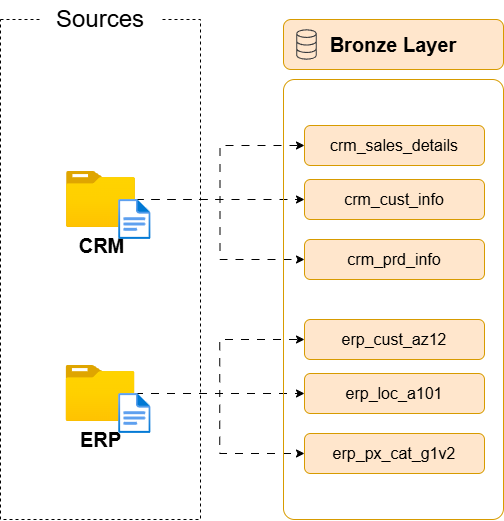

The diagram above was exported from draw.io. Its source (the exported page's mxGraphModel, read from the mxfile embedded in the PNG):
<mxGraphModel dx="1141" dy="631" grid="1" gridSize="10" guides="1" tooltips="1" connect="1" arrows="1" fold="1" page="1" pageScale="1" pageWidth="1920" pageHeight="1200" background="#ffffff" math="0" shadow="0">
  <root>
    <mxCell id="PmAsDYt7ePFWswJWPdAt-0" />
    <mxCell id="PmAsDYt7ePFWswJWPdAt-1" parent="PmAsDYt7ePFWswJWPdAt-0" />
    <mxCell id="n8bJTZ1ovyGtcUzWuUE2-2" parent="PmAsDYt7ePFWswJWPdAt-1" style="rounded=0;whiteSpace=wrap;html=1;fillColor=none;dashed=1;" value="" vertex="1">
      <mxGeometry height="500" width="200" x="390" y="280" as="geometry" />
    </mxCell>
    <mxCell id="n8bJTZ1ovyGtcUzWuUE2-3" parent="PmAsDYt7ePFWswJWPdAt-1" style="rounded=1;whiteSpace=wrap;html=1;strokeColor=none;" value="&lt;font style=&quot;font-size: 24px;&quot;&gt;Sources&lt;/font&gt;" vertex="1">
      <mxGeometry height="40" width="120" x="430" y="260" as="geometry" />
    </mxCell>
    <mxCell id="D8R9sGTT4eO_Y8YIvJOX-3" edge="1" parent="PmAsDYt7ePFWswJWPdAt-1" source="4ZKNdrfmacIxx5nxEuMF-0" style="edgeStyle=orthogonalEdgeStyle;rounded=0;orthogonalLoop=1;jettySize=auto;html=1;entryX=0;entryY=0.5;entryDx=0;entryDy=0;flowAnimation=1;" target="hnOc7kBfibrwKYlpnwC0-0">
      <mxGeometry relative="1" as="geometry" />
    </mxCell>
    <mxCell id="D8R9sGTT4eO_Y8YIvJOX-4" edge="1" parent="PmAsDYt7ePFWswJWPdAt-1" source="4ZKNdrfmacIxx5nxEuMF-0" style="edgeStyle=orthogonalEdgeStyle;rounded=0;orthogonalLoop=1;jettySize=auto;html=1;entryX=0;entryY=0.5;entryDx=0;entryDy=0;flowAnimation=1;" target="5szykNnx05lKGsdo6Biz-0">
      <mxGeometry relative="1" as="geometry" />
    </mxCell>
    <mxCell id="D8R9sGTT4eO_Y8YIvJOX-5" edge="1" parent="PmAsDYt7ePFWswJWPdAt-1" source="4ZKNdrfmacIxx5nxEuMF-0" style="edgeStyle=orthogonalEdgeStyle;rounded=0;orthogonalLoop=1;jettySize=auto;html=1;entryX=0;entryY=0.5;entryDx=0;entryDy=0;flowAnimation=1;" target="hnOc7kBfibrwKYlpnwC0-1">
      <mxGeometry relative="1" as="geometry" />
    </mxCell>
    <mxCell id="4ZKNdrfmacIxx5nxEuMF-0" parent="PmAsDYt7ePFWswJWPdAt-1" style="image;aspect=fixed;html=1;points=[];align=center;fontSize=12;image=img/lib/azure2/general/Folder_Blank.svg;" value="&lt;font style=&quot;font-size: 20px;&quot;&gt;&lt;b&gt;CRM&lt;/b&gt;&lt;/font&gt;" vertex="1">
      <mxGeometry height="56.00000000000001" width="69" x="456" y="432" as="geometry" />
    </mxCell>
    <mxCell id="-fXMBUoAsH7tqhl6yJGk-2" edge="1" parent="PmAsDYt7ePFWswJWPdAt-1" source="4ZKNdrfmacIxx5nxEuMF-4" style="edgeStyle=orthogonalEdgeStyle;rounded=0;orthogonalLoop=1;jettySize=auto;html=1;entryX=0;entryY=0.5;entryDx=0;entryDy=0;flowAnimation=1;" target="D8R9sGTT4eO_Y8YIvJOX-8">
      <mxGeometry relative="1" as="geometry" />
    </mxCell>
    <mxCell id="-fXMBUoAsH7tqhl6yJGk-3" edge="1" parent="PmAsDYt7ePFWswJWPdAt-1" source="4ZKNdrfmacIxx5nxEuMF-4" style="edgeStyle=orthogonalEdgeStyle;rounded=0;orthogonalLoop=1;jettySize=auto;html=1;entryX=0;entryY=0.5;entryDx=0;entryDy=0;flowAnimation=1;" target="D8R9sGTT4eO_Y8YIvJOX-6">
      <mxGeometry relative="1" as="geometry" />
    </mxCell>
    <mxCell id="-fXMBUoAsH7tqhl6yJGk-4" edge="1" parent="PmAsDYt7ePFWswJWPdAt-1" source="4ZKNdrfmacIxx5nxEuMF-4" style="edgeStyle=orthogonalEdgeStyle;rounded=0;orthogonalLoop=1;jettySize=auto;html=1;flowAnimation=1;" target="D8R9sGTT4eO_Y8YIvJOX-7">
      <mxGeometry relative="1" as="geometry" />
    </mxCell>
    <mxCell id="4ZKNdrfmacIxx5nxEuMF-4" parent="PmAsDYt7ePFWswJWPdAt-1" style="image;aspect=fixed;html=1;points=[];align=center;fontSize=12;image=img/lib/azure2/general/Folder_Blank.svg;" value="&lt;font style=&quot;font-size: 20px;&quot;&gt;&lt;b&gt;ERP&lt;/b&gt;&lt;/font&gt;" vertex="1">
      <mxGeometry height="56.00000000000001" width="69" x="455.5" y="626" as="geometry" />
    </mxCell>
    <mxCell id="4ZKNdrfmacIxx5nxEuMF-5" parent="PmAsDYt7ePFWswJWPdAt-1" style="rounded=1;whiteSpace=wrap;html=1;fillColor=none;strokeColor=#d79b00;fillStyle=auto;arcSize=5;" value="" vertex="1">
      <mxGeometry height="440" width="220" x="673" y="340" as="geometry" />
    </mxCell>
    <mxCell id="4ZKNdrfmacIxx5nxEuMF-6" parent="PmAsDYt7ePFWswJWPdAt-1" style="rounded=1;whiteSpace=wrap;html=1;fillColor=#ffe6cc;strokeColor=#d79b00;fontSize=20;fontStyle=1" value="Bronze Layer" vertex="1">
      <mxGeometry height="50" width="220" x="673" y="280" as="geometry" />
    </mxCell>
    <mxCell id="5szykNnx05lKGsdo6Biz-0" parent="PmAsDYt7ePFWswJWPdAt-1" style="rounded=1;whiteSpace=wrap;html=1;fillColor=#ffe6cc;strokeColor=#d79b00;fontSize=16;fontStyle=0" value="crm_sales_details" vertex="1">
      <mxGeometry height="40" width="180" x="694" y="386" as="geometry" />
    </mxCell>
    <mxCell id="hnOc7kBfibrwKYlpnwC0-0" parent="PmAsDYt7ePFWswJWPdAt-1" style="rounded=1;whiteSpace=wrap;html=1;fillColor=#ffe6cc;strokeColor=#d79b00;fontSize=16;fontStyle=0" value="crm_cust_info" vertex="1">
      <mxGeometry height="40" width="180" x="694" y="440" as="geometry" />
    </mxCell>
    <mxCell id="hnOc7kBfibrwKYlpnwC0-1" parent="PmAsDYt7ePFWswJWPdAt-1" style="rounded=1;whiteSpace=wrap;html=1;fillColor=#ffe6cc;strokeColor=#d79b00;fontSize=16;fontStyle=0" value="crm_prd_info" vertex="1">
      <mxGeometry height="40" width="180" x="694" y="500" as="geometry" />
    </mxCell>
    <mxCell id="D8R9sGTT4eO_Y8YIvJOX-6" parent="PmAsDYt7ePFWswJWPdAt-1" style="rounded=1;whiteSpace=wrap;html=1;fillColor=#ffe6cc;strokeColor=#d79b00;fontSize=16;fontStyle=0" value="erp_cust_az12" vertex="1">
      <mxGeometry height="40" width="180" x="694" y="580" as="geometry" />
    </mxCell>
    <mxCell id="D8R9sGTT4eO_Y8YIvJOX-7" parent="PmAsDYt7ePFWswJWPdAt-1" style="rounded=1;whiteSpace=wrap;html=1;fillColor=#ffe6cc;strokeColor=#d79b00;fontSize=16;fontStyle=0" value="erp_loc_a101" vertex="1">
      <mxGeometry height="40" width="180" x="694" y="634" as="geometry" />
    </mxCell>
    <mxCell id="D8R9sGTT4eO_Y8YIvJOX-8" parent="PmAsDYt7ePFWswJWPdAt-1" style="rounded=1;whiteSpace=wrap;html=1;fillColor=#ffe6cc;strokeColor=#d79b00;fontSize=16;fontStyle=0" value="erp_px_cat_g1v2" vertex="1">
      <mxGeometry height="40" width="180" x="694" y="694" as="geometry" />
    </mxCell>
    <mxCell id="hYor6iIa-aKugMJ0ksJW-2" parent="PmAsDYt7ePFWswJWPdAt-1" style="image;aspect=fixed;html=1;points=[];align=center;fontSize=12;image=img/lib/azure2/general/File.svg;" value="" vertex="1">
      <mxGeometry height="40" width="32.46" x="508.12" y="460" as="geometry" />
    </mxCell>
    <mxCell id="hYor6iIa-aKugMJ0ksJW-4" parent="PmAsDYt7ePFWswJWPdAt-1" style="image;aspect=fixed;html=1;points=[];align=center;fontSize=12;image=img/lib/azure2/general/File.svg;" value="" vertex="1">
      <mxGeometry height="40" width="32.46" x="508.12" y="654" as="geometry" />
    </mxCell>
    <mxCell id="0" parent="PmAsDYt7ePFWswJWPdAt-1" style="sketch=0;points=[[0,0,0],[0.25,0,0],[0.5,0,0],[0.75,0,0],[1,0,0],[0,1,0],[0.25,1,0],[0.5,1,0],[0.75,1,0],[1,1,0],[0,0.25,0],[0,0.5,0],[0,0.75,0],[1,0.25,0],[1,0.5,0],[1,0.75,0]];outlineConnect=0;fillColor=light-dark(#ffe6cc, #5e3206);strokeColor=#36393d;dashed=0;verticalLabelPosition=bottom;verticalAlign=top;align=center;html=1;fontSize=12;fontStyle=0;aspect=fixed;shape=mxgraph.aws4.resourceIcon;resIcon=mxgraph.aws4.database;fillStyle=auto;" value="" vertex="1">
      <mxGeometry height="38" width="38" x="677" y="286" as="geometry" />
    </mxCell>
  </root>
</mxGraphModel>